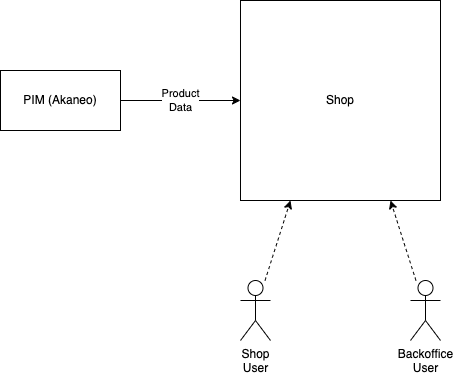

The diagram above was exported from draw.io. Its source (the exported page's mxGraphModel, read from the mxfile embedded in the PNG):
<mxGraphModel dx="1306" dy="835" grid="1" gridSize="10" guides="1" tooltips="1" connect="1" arrows="1" fold="1" page="1" pageScale="1" pageWidth="827" pageHeight="1169" math="0" shadow="0">
  <root>
    <mxCell id="0" />
    <mxCell id="1" parent="0" />
    <mxCell id="WZJQJuBsgyFQh6mw2KhG-1" value="Shop" style="rounded=0;whiteSpace=wrap;html=1;" vertex="1" parent="1">
      <mxGeometry x="400" y="160" width="200" height="200" as="geometry" />
    </mxCell>
    <mxCell id="WZJQJuBsgyFQh6mw2KhG-2" value="PIM (Akaneo)" style="rounded=0;whiteSpace=wrap;html=1;" vertex="1" parent="1">
      <mxGeometry x="160" y="230" width="120" height="60" as="geometry" />
    </mxCell>
    <mxCell id="WZJQJuBsgyFQh6mw2KhG-3" value="Product&lt;br&gt;Data" style="endArrow=classic;html=1;rounded=0;entryX=0;entryY=0.5;entryDx=0;entryDy=0;exitX=1;exitY=0.5;exitDx=0;exitDy=0;" edge="1" parent="1" source="WZJQJuBsgyFQh6mw2KhG-2" target="WZJQJuBsgyFQh6mw2KhG-1">
      <mxGeometry width="50" height="50" relative="1" as="geometry">
        <mxPoint x="500" y="430" as="sourcePoint" />
        <mxPoint x="550" y="380" as="targetPoint" />
        <mxPoint as="offset" />
      </mxGeometry>
    </mxCell>
    <mxCell id="WZJQJuBsgyFQh6mw2KhG-4" value="Shop&lt;br&gt;User" style="shape=umlActor;verticalLabelPosition=bottom;verticalAlign=top;html=1;outlineConnect=0;" vertex="1" parent="1">
      <mxGeometry x="400" y="440" width="30" height="60" as="geometry" />
    </mxCell>
    <mxCell id="WZJQJuBsgyFQh6mw2KhG-5" value="Backoffice&lt;br&gt;User" style="shape=umlActor;verticalLabelPosition=bottom;verticalAlign=top;html=1;outlineConnect=0;" vertex="1" parent="1">
      <mxGeometry x="570" y="440" width="30" height="60" as="geometry" />
    </mxCell>
    <mxCell id="WZJQJuBsgyFQh6mw2KhG-6" value="" style="endArrow=classic;html=1;rounded=0;entryX=0.25;entryY=1;entryDx=0;entryDy=0;dashed=1;" edge="1" parent="1" source="WZJQJuBsgyFQh6mw2KhG-4" target="WZJQJuBsgyFQh6mw2KhG-1">
      <mxGeometry width="50" height="50" relative="1" as="geometry">
        <mxPoint x="500" y="430" as="sourcePoint" />
        <mxPoint x="550" y="380" as="targetPoint" />
        <Array as="points" />
      </mxGeometry>
    </mxCell>
    <mxCell id="WZJQJuBsgyFQh6mw2KhG-10" value="" style="endArrow=classic;html=1;rounded=0;entryX=0.75;entryY=1;entryDx=0;entryDy=0;dashed=1;" edge="1" parent="1" source="WZJQJuBsgyFQh6mw2KhG-5" target="WZJQJuBsgyFQh6mw2KhG-1">
      <mxGeometry width="50" height="50" relative="1" as="geometry">
        <mxPoint x="435" y="450" as="sourcePoint" />
        <mxPoint x="460" y="370" as="targetPoint" />
        <Array as="points" />
      </mxGeometry>
    </mxCell>
  </root>
</mxGraphModel>